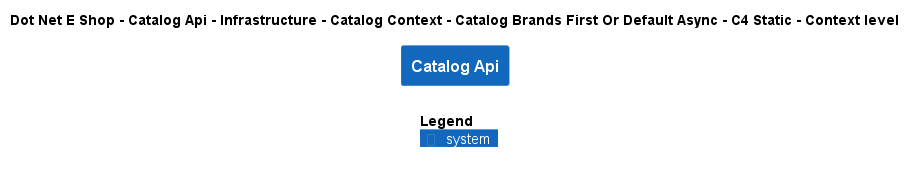

The diagram above was rendered by PlantUML. Its source (embedded in the PNG):
@startuml
!include ..\..\..\..\..\..\..\..\..\.c4s\C4_Context.puml

AddElementTag("c4interflow:lifecycle:new", $bgColor=green, $fontColor=#ffffff, $borderColor=green, $shadowing="False")
AddElementTag("c4interflow:lifecycle:changed", $bgColor=orange, $fontColor=#ffffff, $borderColor=orange, $shadowing="False")
AddElementTag("c4interflow:lifecycle:removed", $bgColor=red, $fontColor=#ffffff, $borderColor=red, $shadowing="False")

AddRelTag("c4interflow:lifecycle:new", $textColor=green, $lineColor=green)
AddRelTag("c4interflow:lifecycle:changed", $textColor=orange, $lineColor=orange)
AddRelTag("c4interflow:lifecycle:removed", $textColor=red, $lineColor=red)

SHOW_PERSON_PORTRAIT()
LAYOUT_TOP_DOWN()

skinparam linetype polyline

title Dot Net E Shop - Catalog Api - Infrastructure - Catalog Context - Catalog Brands First Or Default Async - C4 Static - Context level

System(DotNetEShop.SoftwareSystems.CatalogApi, "Catalog Api", "")



SHOW_LEGEND()
@enduml